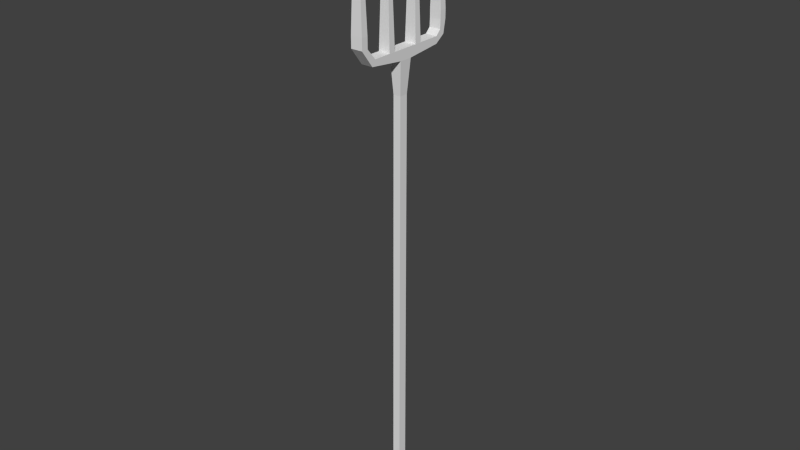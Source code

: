 # Source: pitchfork.blend  (saved by Blender 2.70.0; exported with 4.5.12 LTS)
import bpy
from mathutils import Matrix  # noqa: F401  (used for matrix-valued properties, if any)

bpy.ops.wm.read_factory_settings(use_empty=True)
scene = bpy.context.scene
scene.name = 'Scene'

# ---- collections
col_collection_1 = bpy.data.collections.new('Collection 1'); scene.collection.children.link(col_collection_1)

# ---- world
world_world = bpy.data.worlds.new('World'); scene.world = world_world
world_world.color = (0.05088, 0.05088, 0.05088)
world_world.use_sun_shadow = False
world_world.sun_shadow_jitter_overblur = 0.0
world_world.cycles.sampling_method = 'MANUAL'
world_world.cycles.sample_map_resolution = 256

# ---- meshes
me_cylinder_001 = bpy.data.meshes.new('Cylinder.001')
me_cylinder_001.from_pydata([(-0.1798, 2.775, -20.83), (0.1798, 2.775, -20.83), (-0.1798, 2.989, -20.83), (0.1798, 2.989, -20.83), (0.1798, 2.579, -20.82), (-0.1798, 2.579, -20.82), (0.1719, 2.659, -1.284), (-0.1719, 2.659, -1.284), (0.1719, 2.846, -1.289), (-0.1719, 3.051, -1.289), (0.1719, 3.051, -1.289), (-0.1719, 2.846, -1.289)], [], [(8, 6, 4, 1), (6, 7, 5, 4), (4, 5, 0, 1), (2, 3, 1, 0), (9, 10, 3, 2), (10, 8, 1, 3), (11, 9, 2, 0), (7, 11, 0, 5)])
_uv = me_cylinder_001.uv_layers.new(name='UVMap')
_uv.uv.foreach_set('vector', [0.3334, 0.0002513, 0.432, 0.0, 0.432, 0.9997, 0.3289, 1.0, 0.6255, 3.773e-08, 0.8065, 0.0, 0.8107, 0.9997, 0.6214, 0.9997, 1.0, 0.02165, 0.8107, 0.02165, 0.8107, 0.01131, 1.0, 0.01131, 0.8107, 0.0, 1.0, 0.0, 1.0, 0.01131, 0.8107, 0.01131, 0.4362, 0.0, 0.6172, 0.0, 0.6214, 0.9997, 0.432, 0.9997, 0.2255, 0.0001739, 0.3334, 0.0002513, 0.3289, 1.0, 0.216, 0.9999, 0.1174, 0.9997, 0.009473, 0.9998, 0.0, 8.119e-05, 0.1129, 0.0, 0.216, 1.0, 0.1174, 0.9997, 0.1129, 0.0, 0.216, 0.0002631])
me_cylinder_001.use_remesh_preserve_volume = False
me_cylinder_001.use_remesh_preserve_attributes = False
me_cylinder_001.use_mirror_vertex_groups = False
me_cylinder_001.update()
me_cylinder = bpy.data.meshes.new('Cylinder')
me_cylinder.from_pydata([(-0.2635, 0.3872, 1.603), (-0.2635, 0.6943, 1.603), (0.2635, 0.6943, 1.603), (0.2635, 0.3872, 1.603), (-0.07041, 0.4872, 6.849), (-0.07041, 0.5943, 6.849), (0.07041, 0.5943, 6.849), (0.07041, 0.4872, 6.849), (-0.2635, 1.923, 0.5962), (-0.2635, 2.23, 0.5962), (0.2635, 2.23, 0.5962), (0.2635, 1.923, 0.5962), (-0.07041, 2.022, 6.818), (-0.07041, 2.13, 6.818), (0.07041, 2.13, 6.818), (0.07041, 2.022, 6.818), (-0.2635, 3.458, 0.5962), (-0.2635, 3.765, 0.5962), (0.2635, 3.765, 0.5962), (0.2635, 3.458, 0.5962), (-0.07041, 3.558, 6.818), (-0.07041, 3.665, 6.818), (0.07041, 3.665, 6.818), (0.07041, 3.558, 6.818), (-0.2635, 4.993, 1.603), (-0.2635, 5.3, 1.603), (0.2635, 5.3, 1.603), (0.2635, 4.993, 1.603), (-0.07041, 5.093, 6.849), (-0.07041, 5.2, 6.849), (0.07041, 5.2, 6.849), (0.07041, 5.093, 6.849), (-0.2635, 0.3872, 1.101), (-0.2635, 0.6943, 1.101), (0.2635, 0.6943, 1.101), (0.2635, 0.3872, 1.101), (-0.2635, 0.3872, 1.101), (-0.2635, 0.6943, 1.101), (0.2635, 0.6943, 1.101), (0.2635, 0.3872, 1.101), (-0.2635, 0.9443, 0.3627), (-0.2635, 1.105, 0.6244), (0.2635, 1.105, 0.6244), (0.2635, 0.9443, 0.3627), (-0.2635, 2.855, 0.1576), (-0.2635, 2.855, 0.6178), (0.2635, 2.855, 0.6178), (0.2635, 2.855, 0.1576), (-0.2635, 4.993, 1.221), (-0.2635, 5.3, 1.221), (0.2635, 5.3, 1.221), (0.2635, 4.993, 1.221), (-0.2635, 4.974, 0.8443), (-0.2635, 5.187, 0.6235), (0.2635, 5.187, 0.6235), (0.2635, 4.974, 0.8443), (-0.2635, 4.751, 0.6222), (-0.2635, 4.748, 0.3152), (0.2635, 4.748, 0.3152), (0.2635, 4.751, 0.6222), (-0.2635, 3.25, 0.6187), (-0.2635, 3.169, 0.1585), (0.2635, 3.169, 0.1585), (0.2635, 3.25, 0.6187), (0.2635, 2.568, 0.1661), (-0.2635, 2.568, 0.1661), (0.2635, 2.568, 0.6188), (-0.2635, 2.568, 0.6188), (0.1719, 2.659, -1.296), (-0.1719, 2.659, -1.296), (0.1719, 2.846, -1.302), (-0.1719, 3.051, -1.301), (0.1719, 3.051, -1.301), (-0.1719, 2.846, -1.302)], [], [(4, 5, 1, 0), (5, 6, 2, 1), (6, 7, 3, 2), (7, 4, 0, 3), (3, 0, 32, 35), (7, 6, 5, 4), (12, 13, 9, 8), (13, 14, 10, 9), (14, 15, 11, 10), (15, 12, 8, 11), (8, 9, 10, 11), (15, 14, 13, 12), (20, 21, 17, 16), (21, 22, 18, 17), (22, 23, 19, 18), (23, 20, 16, 19), (16, 17, 18, 19), (23, 22, 21, 20), (28, 29, 25, 24), (29, 30, 26, 25), (30, 31, 27, 26), (31, 28, 24, 27), (27, 24, 48, 51), (31, 30, 29, 28), (35, 32, 36, 39), (2, 3, 35, 34), (1, 2, 34, 33), (0, 1, 33, 32), (39, 36, 40, 43), (34, 35, 39, 38), (33, 34, 38, 37), (32, 33, 37, 36), (38, 39, 43, 42), (37, 38, 42, 41), (36, 37, 41, 40), (44, 45, 46, 47), (66, 64, 47, 46), (67, 66, 46, 45), (65, 67, 45, 44), (51, 48, 52, 55), (26, 27, 51, 50), (25, 26, 50, 49), (24, 25, 49, 48), (55, 52, 56, 59), (50, 51, 55, 54), (49, 50, 54, 53), (48, 49, 53, 52), (54, 55, 59, 58), (53, 54, 58, 57), (52, 53, 57, 56), (63, 60, 45, 46), (62, 63, 46, 47), (60, 61, 44, 45), (59, 56, 60, 63), (58, 59, 63, 62), (57, 58, 62, 61), (56, 57, 61, 60), (43, 40, 65, 64), (42, 43, 64, 66), (41, 42, 66, 67), (40, 41, 67, 65), (47, 64, 68, 70), (64, 65, 69, 68), (61, 62, 72, 71), (62, 47, 70, 72), (44, 61, 71, 73), (65, 44, 73, 69)])
_uv = me_cylinder.uv_layers.new(name='UVMap')
_uv.uv.foreach_set('vector', [0.6635, 0.8276, 0.6574, 0.8276, 0.6517, 0.5289, 0.6692, 0.5289, 0.8081, 0.8003, 0.8001, 0.8003, 0.7891, 0.5018, 0.8191, 0.5018, 0.7235, 0.8274, 0.7174, 0.8274, 0.7117, 0.5287, 0.7291, 0.5287, 0.8001, 0.1459, 0.8081, 0.1459, 0.8191, 0.4446, 0.7891, 0.4446, 0.7891, 0.4446, 0.8191, 0.4446, 0.8191, 0.4732, 0.7891, 0.4732, 0.22, 0.6169, 0.2261, 0.6169, 0.2261, 0.6249, 0.22, 0.6249, 0.8423, 0.4732, 0.8484, 0.4732, 0.8541, 0.8274, 0.8366, 0.8274, 0.7401, 0.1459, 0.7482, 0.1459, 0.7591, 0.4999, 0.7291, 0.4999, 0.8248, 0.4732, 0.8309, 0.4732, 0.8366, 0.8274, 0.8191, 0.8274, 0.6801, 0.1459, 0.6882, 0.1459, 0.6991, 0.5001, 0.6692, 0.5001, 0.2769, 0.6169, 0.2944, 0.6169, 0.2944, 0.6469, 0.2769, 0.6469, 0.2708, 0.6169, 0.2769, 0.6169, 0.2769, 0.6249, 0.2708, 0.6249, 0.7648, 0.4999, 0.7709, 0.4999, 0.7766, 0.8541, 0.7591, 0.8541, 0.7701, 0.1459, 0.7781, 0.1459, 0.7891, 0.4999, 0.7591, 0.4999, 0.7348, 0.4999, 0.7409, 0.4999, 0.7466, 0.8541, 0.7291, 0.8541, 0.7101, 0.1459, 0.7182, 0.1459, 0.7291, 0.5001, 0.6991, 0.5001, 0.2026, 0.6169, 0.22, 0.6169, 0.22, 0.6469, 0.2026, 0.6469, 0.2261, 0.6169, 0.2322, 0.6169, 0.2322, 0.6249, 0.2261, 0.6249, 0.6092, 0.6176, 0.6044, 0.6215, 0.4109, 0.394, 0.4244, 0.3829, 0.6501, 0.1459, 0.6582, 0.1459, 0.6692, 0.4444, 0.6392, 0.4444, 0.1505, 0.6169, 0.1459, 0.6129, 0.3358, 0.3824, 0.3491, 0.3937, 0.6202, 0.1459, 0.6282, 0.1459, 0.6392, 0.4446, 0.6092, 0.4446, 0.6092, 0.4446, 0.6392, 0.4446, 0.6392, 0.4663, 0.6092, 0.4663, 0.2647, 0.6169, 0.2708, 0.6169, 0.2708, 0.6249, 0.2647, 0.6249, 0.1459, 0.1459, 0.1459, 0.1459, 0.1459, 0.1459, 0.1459, 0.1459, 0.7291, 0.5287, 0.7117, 0.5287, 0.7117, 0.5001, 0.7291, 0.5001, 0.8191, 0.5018, 0.7891, 0.5018, 0.7891, 0.4732, 0.8191, 0.4732, 0.6692, 0.5289, 0.6517, 0.5289, 0.6517, 0.5003, 0.6692, 0.5003, 0.3205, 0.6169, 0.3505, 0.6169, 0.3505, 0.6586, 0.3205, 0.6586, 0.1459, 0.1459, 0.1459, 0.1459, 0.1459, 0.1459, 0.1459, 0.1459, 0.1459, 0.1459, 0.1459, 0.1459, 0.1459, 0.1459, 0.1459, 0.1459, 0.1459, 0.1459, 0.1459, 0.1459, 0.1459, 0.1459, 0.1459, 0.1459, 0.1686, 0.2014, 0.1554, 0.1901, 0.2068, 0.1788, 0.204, 0.196, 0.1759, 0.6469, 0.1759, 0.6169, 0.2026, 0.6169, 0.2026, 0.6469, 0.6092, 0.1947, 0.5956, 0.2058, 0.5604, 0.1996, 0.558, 0.1823, 0.3205, 0.6469, 0.2944, 0.6469, 0.2944, 0.6169, 0.3205, 0.6169, 0.2675, 0.25, 0.2842, 0.2304, 0.2969, 0.2407, 0.2799, 0.2606, 0.6991, 0.6244, 0.6692, 0.6244, 0.6692, 0.6081, 0.6991, 0.6081, 0.4794, 0.2322, 0.4957, 0.2521, 0.4831, 0.2624, 0.4665, 0.2421, 0.6092, 0.4663, 0.6392, 0.4663, 0.6392, 0.4878, 0.6092, 0.4878, 0.3491, 0.3937, 0.3358, 0.3824, 0.35, 0.3658, 0.3633, 0.3772, 0.6392, 0.4444, 0.6692, 0.4444, 0.6692, 0.4661, 0.6392, 0.4661, 0.4244, 0.3829, 0.4109, 0.394, 0.3971, 0.3772, 0.4106, 0.3661, 0.6092, 0.4878, 0.6392, 0.4878, 0.6392, 0.5006, 0.6092, 0.5006, 0.3633, 0.3772, 0.35, 0.3658, 0.3631, 0.3488, 0.3805, 0.3472, 0.6392, 0.4661, 0.6692, 0.4661, 0.6692, 0.5003, 0.6392, 0.5003, 0.4106, 0.3661, 0.3971, 0.3772, 0.3805, 0.3468, 0.3979, 0.3488, 0.3805, 0.3472, 0.3631, 0.3488, 0.3617, 0.331, 0.3729, 0.3176, 0.1459, 0.6169, 0.1759, 0.6169, 0.1759, 0.6418, 0.1459, 0.6418, 0.3979, 0.3488, 0.3805, 0.3468, 0.3888, 0.3173, 0.3997, 0.331, 0.6692, 0.5856, 0.6991, 0.5856, 0.6991, 0.6081, 0.6692, 0.6081, 0.3105, 0.2523, 0.2969, 0.2752, 0.2799, 0.2606, 0.2969, 0.2407, 0.4657, 0.2767, 0.4527, 0.2535, 0.4665, 0.2421, 0.4831, 0.2624, 0.6692, 0.5001, 0.6991, 0.5001, 0.6991, 0.5856, 0.6692, 0.5856, 0.3729, 0.3176, 0.3617, 0.331, 0.2969, 0.2752, 0.3105, 0.2523, 0.1459, 0.6418, 0.1759, 0.6418, 0.1759, 0.7316, 0.1459, 0.7316, 0.3997, 0.331, 0.3888, 0.3173, 0.4527, 0.2535, 0.4657, 0.2767, 0.3805, 0.7093, 0.3505, 0.7093, 0.3505, 0.6169, 0.3805, 0.6169, 0.204, 0.196, 0.2068, 0.1788, 0.2842, 0.2304, 0.2675, 0.25, 0.6991, 0.7077, 0.6692, 0.7077, 0.6692, 0.6244, 0.6991, 0.6244, 0.558, 0.1823, 0.5604, 0.1996, 0.4957, 0.2521, 0.4794, 0.2322, 0.2969, 0.2407, 0.2842, 0.2304, 0.3634, 0.1459, 0.3717, 0.1526, 0.6092, 0.6162, 0.6392, 0.6162, 0.6339, 0.7319, 0.6144, 0.7319, 0.6092, 0.5006, 0.6392, 0.5006, 0.6339, 0.6162, 0.6144, 0.6162, 0.3105, 0.2523, 0.2969, 0.2407, 0.3717, 0.1526, 0.3805, 0.1602, 0.4665, 0.2421, 0.4527, 0.2535, 0.3847, 0.1598, 0.3937, 0.1524, 0.4794, 0.2322, 0.4665, 0.2421, 0.3937, 0.1524, 0.4022, 0.1459])
me_cylinder.use_remesh_preserve_volume = False
me_cylinder.use_remesh_preserve_attributes = False
me_cylinder.use_mirror_vertex_groups = False
me_cylinder.update()

# ---- objects
ob_cylinder_001 = bpy.data.objects.new('Cylinder.001', me_cylinder_001)
ob_cylinder = bpy.data.objects.new('Cylinder', me_cylinder)

# ---- transforms, parenting, visibility, modifiers, constraints
ob_cylinder_001.location = (0.0, -1.513, 8.79)
ob_cylinder_001.scale = (0.5353, 0.5353, 0.5353)
ob_cylinder_001.lineart.crease_threshold = 0.0
ob_cylinder.location = (0.0, -1.513, 8.79)
ob_cylinder.scale = (0.5353, 0.5353, 0.5353)
ob_cylinder.lineart.crease_threshold = 0.0

# ---- collection membership
col_collection_1.objects.link(ob_cylinder_001)
col_collection_1.objects.link(ob_cylinder)

# ---- scene / render settings (as saved in the file)
scene.frame_start = 1; scene.frame_end = 250; scene.frame_set(1)
scene.render.engine = 'BLENDER_EEVEE_NEXT'
scene.render.resolution_percentage = 50
scene.render.dither_intensity = 0.0
scene.cycles.use_denoising = False
scene.cycles.samples = 10
scene.cycles.sampling_pattern = 'TABULATED_SOBOL'
scene.cycles.light_sampling_threshold = 0.0
scene.cycles.use_adaptive_sampling = False
scene.cycles.use_light_tree = False
scene.cycles.blur_glossy = 0.0
scene.cycles.volume_bounces = 1
scene.cycles.pixel_filter_type = 'GAUSSIAN'
scene.cycles.sample_clamp_indirect = 0.0
scene.view_settings.view_transform = 'Standard'
bpy.context.view_layer.update()

# ---- added for rendering (the .blend has no active camera and no usable light): camera, sun
cam_auto = bpy.data.cameras.new('AutoCamera')
cam_auto.lens = 50.0
cam_auto.sensor_width = 36.0
cam_auto.clip_end = 1000.0
ob_auto_camera = bpy.data.objects.new('AutoCamera', cam_auto)
scene.collection.objects.link(ob_auto_camera)
ob_auto_camera.location = (13.9225, -16.6978, 16.187)
ob_auto_camera.rotation_euler = (1.09748, -7.21219e-08, 0.694738)
scene.camera = ob_auto_camera
light_auto_sun = bpy.data.lights.new('AutoSun', 'SUN')
light_auto_sun.energy = 3.0
light_auto_sun.angle = 0.0523599
ob_auto_sun = bpy.data.objects.new('AutoSun', light_auto_sun)
scene.collection.objects.link(ob_auto_sun)
ob_auto_sun.rotation_euler = (0.872665, 0.174533, 0.523599)
bpy.context.view_layer.update()
